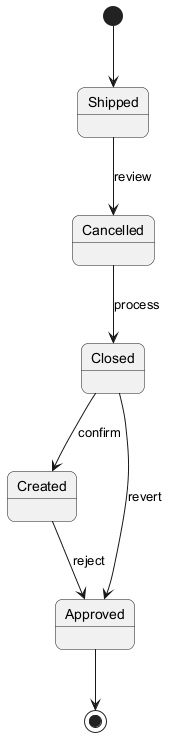

The diagram above was rendered by PlantUML. Its source (embedded in the PNG):
@startuml
skinparam backgroundColor #FFFFFF
skinparam roundCorner 15
[*] --> Shipped
Shipped --> Cancelled : review
Cancelled --> Closed : process
Closed --> Created : confirm
Created --> Approved : reject
Closed --> Approved : revert
Approved --> [*]
@enduml